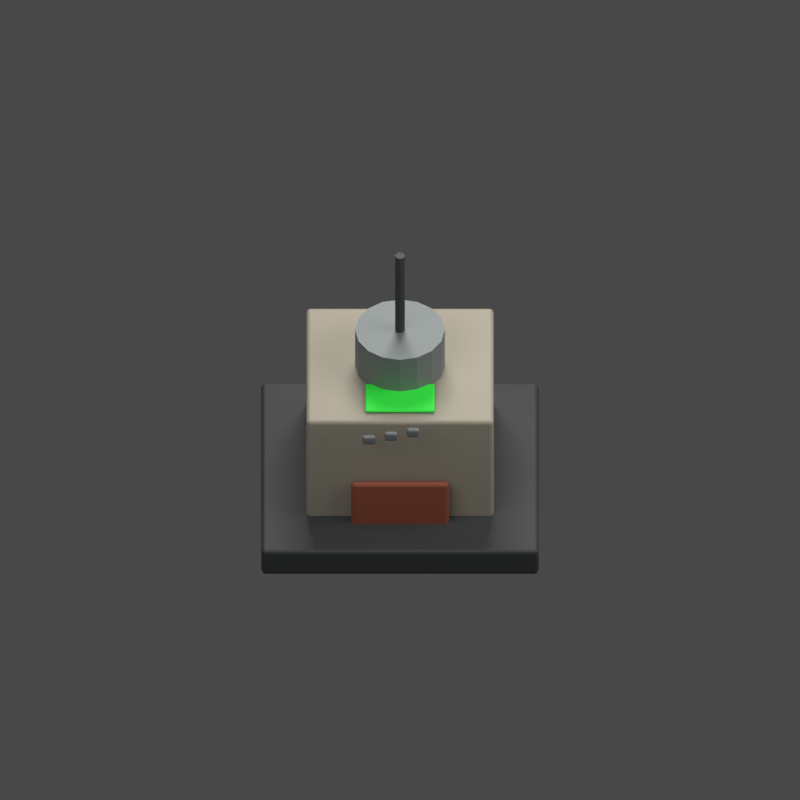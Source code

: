 # Source: facility.blend  (saved by Blender 5.2.45; exported with 4.5.12 LTS)
import bpy
from mathutils import Matrix  # noqa: F401  (used for matrix-valued properties, if any)

bpy.ops.wm.read_factory_settings(use_empty=True)
scene = bpy.context.scene
scene.name = 'Directorate - facility'

# ---- materials (node trees are filled in below, after node groups)
mat_graphite_machinery = bpy.data.materials.new('Graphite machinery')
mat_refractory_ceramic = bpy.data.materials.new('Refractory ceramic')
mat_structural_iron = bpy.data.materials.new('Structural iron')
mat_oxide_insulation = bpy.data.materials.new('Oxide insulation')
mat_identification_green = bpy.data.materials.new('Identification green')

# ---- material node trees
mat_graphite_machinery.use_nodes = True; mat_graphite_machinery.node_tree.nodes.clear()
_N = mat_graphite_machinery.node_tree.nodes; _L = mat_graphite_machinery.node_tree.links
n0 = _N.new('ShaderNodeBsdfPrincipled'); n0.name = 'Principled BSDF'; n0.location = (-200, 100)
n0.inputs[0].default_value = (0.045, 0.05, 0.055, 1.0)
n0.inputs[1].default_value = 0.3
n0.inputs[2].default_value = 0.65
n0.inputs[10].default_value = 0.005
n0.inputs[27].default_value = (0.045, 0.05, 0.055, 1.0)
n1 = _N.new('ShaderNodeOutputMaterial'); n1.name = 'Material Output'; n1.location = (200, 100)
_L.new(n0.outputs[0], n1.inputs[0])
n1.is_active_output = True
mat_refractory_ceramic.use_nodes = True; mat_refractory_ceramic.node_tree.nodes.clear()
_N = mat_refractory_ceramic.node_tree.nodes; _L = mat_refractory_ceramic.node_tree.links
n0 = _N.new('ShaderNodeBsdfPrincipled'); n0.name = 'Principled BSDF'; n0.location = (-200, 100)
n0.inputs[0].default_value = (0.32, 0.3, 0.25, 1.0)
n0.inputs[1].default_value = 0.15
n0.inputs[2].default_value = 0.65
n0.inputs[10].default_value = 0.005
n0.inputs[27].default_value = (0.32, 0.3, 0.25, 1.0)
n1 = _N.new('ShaderNodeOutputMaterial'); n1.name = 'Material Output'; n1.location = (200, 100)
_L.new(n0.outputs[0], n1.inputs[0])
n1.is_active_output = True
mat_structural_iron.use_nodes = True; mat_structural_iron.node_tree.nodes.clear()
_N = mat_structural_iron.node_tree.nodes; _L = mat_structural_iron.node_tree.links
n0 = _N.new('ShaderNodeBsdfPrincipled'); n0.name = 'Principled BSDF'; n0.location = (-200, 100)
n0.inputs[0].default_value = (0.2, 0.23, 0.24, 1.0)
n0.inputs[1].default_value = 0.5
n0.inputs[2].default_value = 0.65
n0.inputs[10].default_value = 0.005
n0.inputs[27].default_value = (0.2, 0.23, 0.24, 1.0)
n1 = _N.new('ShaderNodeOutputMaterial'); n1.name = 'Material Output'; n1.location = (200, 100)
_L.new(n0.outputs[0], n1.inputs[0])
n1.is_active_output = True
mat_oxide_insulation.use_nodes = True; mat_oxide_insulation.node_tree.nodes.clear()
_N = mat_oxide_insulation.node_tree.nodes; _L = mat_oxide_insulation.node_tree.links
n0 = _N.new('ShaderNodeBsdfPrincipled'); n0.name = 'Principled BSDF'; n0.location = (-200, 100)
n0.inputs[0].default_value = (0.25, 0.065, 0.035, 1.0)
n0.inputs[2].default_value = 0.65
n0.inputs[10].default_value = 0.005
n0.inputs[27].default_value = (0.25, 0.065, 0.035, 1.0)
n1 = _N.new('ShaderNodeOutputMaterial'); n1.name = 'Material Output'; n1.location = (200, 100)
_L.new(n0.outputs[0], n1.inputs[0])
n1.is_active_output = True
mat_identification_green.use_nodes = True; mat_identification_green.node_tree.nodes.clear()
_N = mat_identification_green.node_tree.nodes; _L = mat_identification_green.node_tree.links
n0 = _N.new('ShaderNodeBsdfPrincipled'); n0.name = 'Principled BSDF'; n0.location = (-200, 100)
n0.inputs[0].default_value = (0.025, 0.8, 0.055, 1.0)
n0.inputs[2].default_value = 0.65
n0.inputs[10].default_value = 0.005
n0.inputs[27].default_value = (0.025, 0.8, 0.055, 1.0)
n1 = _N.new('ShaderNodeOutputMaterial'); n1.name = 'Material Output'; n1.location = (200, 100)
_L.new(n0.outputs[0], n1.inputs[0])
n1.is_active_output = True

# ---- world
world_facility_studio = bpy.data.worlds.new('facility studio'); scene.world = world_facility_studio
world_facility_studio.use_nodes = True; world_facility_studio.node_tree.nodes.clear()
_N = world_facility_studio.node_tree.nodes; _L = world_facility_studio.node_tree.links
n0 = _N.new('ShaderNodeBackground'); n0.name = 'Background'; n0.location = (-200, 100)
n0.inputs[0].default_value = (0.3, 0.3, 0.3, 1.0)
n0.inputs[1].default_value = 0.35
n1 = _N.new('ShaderNodeOutputWorld'); n1.name = 'World Output'; n1.location = (200, 100)
_L.new(n0.outputs[0], n1.inputs[0])
n1.is_active_output = True

# ---- cameras
cam_camera_005 = bpy.data.cameras.new('Camera.005')
cam_camera_005.type = 'ORTHO'
cam_camera_005.ortho_scale = 9.8

# ---- lights
light_area_012 = bpy.data.lights.new('Area.012', 'AREA')
light_area_012.color = (1.0, 0.96, 0.9)
light_area_012.energy = 1800.0
light_area_012.size = 10.0
light_area_012.size_y = 1.0
light_area_013 = bpy.data.lights.new('Area.013', 'AREA')
light_area_013.color = (1.0, 0.96, 0.9)
light_area_013.energy = 1170.0
light_area_013.size = 8.0
light_area_013.size_y = 1.0
light_area_014 = bpy.data.lights.new('Area.014', 'AREA')
light_area_014.color = (1.0, 0.96, 0.9)
light_area_014.energy = 2160.0
light_area_014.size = 6.0
light_area_014.size_y = 1.0

# ---- meshes
me_cube_038 = bpy.data.meshes.new('Cube.038')
me_cube_038.from_pydata([(-1.7, -1.55, -0.2), (-1.7, -1.55, 0.2), (-1.7, 1.55, -0.2), (-1.7, 1.55, 0.2), (1.7, -1.55, -0.2), (1.7, -1.55, 0.2), (1.7, 1.55, -0.2), (1.7, 1.55, 0.2)], [], [(0, 1, 3, 2), (2, 3, 7, 6), (6, 7, 5, 4), (4, 5, 1, 0), (2, 6, 4, 0), (7, 3, 1, 5)])
_uv = me_cube_038.uv_layers.new(name='UVMap')
_uv.uv.foreach_set('vector', [0.375, 0.0, 0.625, 0.0, 0.625, 0.25, 0.375, 0.25, 0.375, 0.25, 0.625, 0.25, 0.625, 0.5, 0.375, 0.5, 0.375, 0.5, 0.625, 0.5, 0.625, 0.75, 0.375, 0.75, 0.375, 0.75, 0.625, 0.75, 0.625, 1.0, 0.375, 1.0, 0.125, 0.5, 0.375, 0.5, 0.375, 0.75, 0.125, 0.75, 0.625, 0.5, 0.875, 0.5, 0.875, 0.75, 0.625, 0.75])
me_cube_038.materials.append(mat_graphite_machinery)
me_cube_038.update()
me_cube_039 = bpy.data.meshes.new('Cube.039')
me_cube_039.from_pydata([(-1.15, -1.05, -0.85), (-1.15, -1.05, 0.85), (-1.15, 1.05, -0.85), (-1.15, 1.05, 0.85), (1.15, -1.05, -0.85), (1.15, -1.05, 0.85), (1.15, 1.05, -0.85), (1.15, 1.05, 0.85)], [], [(0, 1, 3, 2), (2, 3, 7, 6), (6, 7, 5, 4), (4, 5, 1, 0), (2, 6, 4, 0), (7, 3, 1, 5)])
_uv = me_cube_039.uv_layers.new(name='UVMap')
_uv.uv.foreach_set('vector', [0.375, 0.0, 0.625, 0.0, 0.625, 0.25, 0.375, 0.25, 0.375, 0.25, 0.625, 0.25, 0.625, 0.5, 0.375, 0.5, 0.375, 0.5, 0.625, 0.5, 0.625, 0.75, 0.375, 0.75, 0.375, 0.75, 0.625, 0.75, 0.625, 1.0, 0.375, 1.0, 0.125, 0.5, 0.375, 0.5, 0.375, 0.75, 0.125, 0.75, 0.625, 0.5, 0.875, 0.5, 0.875, 0.75, 0.625, 0.75])
me_cube_039.materials.append(mat_refractory_ceramic)
me_cube_039.update()
me_cylinder_009 = bpy.data.meshes.new('Cylinder.009')
me_cylinder_009.from_pydata([(0.0, 0.55, -0.325), (0.0, 0.55, 0.325), (0.2105, 0.5081, -0.325), (0.2105, 0.5081, 0.325), (0.3889, 0.3889, -0.325), (0.3889, 0.3889, 0.325), (0.5081, 0.2105, -0.325), (0.5081, 0.2105, 0.325), (0.55, 0.0, -0.325), (0.55, 0.0, 0.325), (0.5081, -0.2105, -0.325), (0.5081, -0.2105, 0.325), (0.3889, -0.3889, -0.325), (0.3889, -0.3889, 0.325), (0.2105, -0.5081, -0.325), (0.2105, -0.5081, 0.325), (0.0, -0.55, -0.325), (0.0, -0.55, 0.325), (-0.2105, -0.5081, -0.325), (-0.2105, -0.5081, 0.325), (-0.3889, -0.3889, -0.325), (-0.3889, -0.3889, 0.325), (-0.5081, -0.2105, -0.325), (-0.5081, -0.2105, 0.325), (-0.55, 0.0, -0.325), (-0.55, 0.0, 0.325), (-0.5081, 0.2105, -0.325), (-0.5081, 0.2105, 0.325), (-0.3889, 0.3889, -0.325), (-0.3889, 0.3889, 0.325), (-0.2105, 0.5081, -0.325), (-0.2105, 0.5081, 0.325)], [], [(0, 1, 3, 2), (2, 3, 5, 4), (4, 5, 7, 6), (6, 7, 9, 8), (8, 9, 11, 10), (10, 11, 13, 12), (12, 13, 15, 14), (14, 15, 17, 16), (16, 17, 19, 18), (18, 19, 21, 20), (20, 21, 23, 22), (22, 23, 25, 24), (24, 25, 27, 26), (26, 27, 29, 28), (3, 1, 31, 29, 27, 25, 23, 21, 19, 17, 15, 13, 11, 9, 7, 5), (28, 29, 31, 30), (30, 31, 1, 0), (0, 2, 4, 6, 8, 10, 12, 14, 16, 18, 20, 22, 24, 26, 28, 30)])
_uv = me_cylinder_009.uv_layers.new(name='UVMap')
_uv.uv.foreach_set('vector', [1.0, 0.5, 1.0, 1.0, 0.9375, 1.0, 0.9375, 0.5, 0.9375, 0.5, 0.9375, 1.0, 0.875, 1.0, 0.875, 0.5, 0.875, 0.5, 0.875, 1.0, 0.8125, 1.0, 0.8125, 0.5, 0.8125, 0.5, 0.8125, 1.0, 0.75, 1.0, 0.75, 0.5, 0.75, 0.5, 0.75, 1.0, 0.6875, 1.0, 0.6875, 0.5, 0.6875, 0.5, 0.6875, 1.0, 0.625, 1.0, 0.625, 0.5, 0.625, 0.5, 0.625, 1.0, 0.5625, 1.0, 0.5625, 0.5, 0.5625, 0.5, 0.5625, 1.0, 0.5, 1.0, 0.5, 0.5, 0.5, 0.5, 0.5, 1.0, 0.4375, 1.0, 0.4375, 0.5, 0.4375, 0.5, 0.4375, 1.0, 0.375, 1.0, 0.375, 0.5, 0.375, 0.5, 0.375, 1.0, 0.3125, 1.0, 0.3125, 0.5, 0.3125, 0.5, 0.3125, 1.0, 0.25, 1.0, 0.25, 0.5, 0.25, 0.5, 0.25, 1.0, 0.1875, 1.0, 0.1875, 0.5, 0.1875, 0.5, 0.1875, 1.0, 0.125, 1.0, 0.125, 0.5, 0.3418, 0.4717, 0.25, 0.49, 0.1582, 0.4717, 0.08029, 0.4197, 0.02827, 0.3418, 0.01, 0.25, 0.02827, 0.1582, 0.08029, 0.08029, 0.1582, 0.02827, 0.25, 0.01, 0.3418, 0.02827, 0.4197, 0.08029, 0.4717, 0.1582, 0.49, 0.25, 0.4717, 0.3418, 0.4197, 0.4197, 0.125, 0.5, 0.125, 1.0, 0.0625, 1.0, 0.0625, 0.5, 0.0625, 0.5, 0.0625, 1.0, 0.0, 1.0, 0.0, 0.5, 0.75, 0.49, 0.8418, 0.4717, 0.9197, 0.4197, 0.9717, 0.3418, 0.99, 0.25, 0.9717, 0.1582, 0.9197, 0.08029, 0.8418, 0.02827, 0.75, 0.01, 0.6582, 0.02827, 0.5803, 0.08029, 0.5283, 0.1582, 0.51, 0.25, 0.5283, 0.3418, 0.5803, 0.4197, 0.6582, 0.4717])
me_cylinder_009.materials.append(mat_structural_iron)
me_cylinder_009.update()
me_cylinder_010 = bpy.data.meshes.new('Cylinder.010')
me_cylinder_010.from_pydata([(0.0, 0.06, -0.65), (0.0, 0.06, 0.65), (0.02296, 0.05543, -0.65), (0.02296, 0.05543, 0.65), (0.04243, 0.04243, -0.65), (0.04243, 0.04243, 0.65), (0.05543, 0.02296, -0.65), (0.05543, 0.02296, 0.65), (0.06, 0.0, -0.65), (0.06, 0.0, 0.65), (0.05543, -0.02296, -0.65), (0.05543, -0.02296, 0.65), (0.04243, -0.04243, -0.65), (0.04243, -0.04243, 0.65), (0.02296, -0.05543, -0.65), (0.02296, -0.05543, 0.65), (0.0, -0.06, -0.65), (0.0, -0.06, 0.65), (-0.02296, -0.05543, -0.65), (-0.02296, -0.05543, 0.65), (-0.04243, -0.04243, -0.65), (-0.04243, -0.04243, 0.65), (-0.05543, -0.02296, -0.65), (-0.05543, -0.02296, 0.65), (-0.06, 0.0, -0.65), (-0.06, 0.0, 0.65), (-0.05543, 0.02296, -0.65), (-0.05543, 0.02296, 0.65), (-0.04243, 0.04243, -0.65), (-0.04243, 0.04243, 0.65), (-0.02296, 0.05543, -0.65), (-0.02296, 0.05543, 0.65)], [], [(0, 1, 3, 2), (2, 3, 5, 4), (4, 5, 7, 6), (6, 7, 9, 8), (8, 9, 11, 10), (10, 11, 13, 12), (12, 13, 15, 14), (14, 15, 17, 16), (16, 17, 19, 18), (18, 19, 21, 20), (20, 21, 23, 22), (22, 23, 25, 24), (24, 25, 27, 26), (26, 27, 29, 28), (3, 1, 31, 29, 27, 25, 23, 21, 19, 17, 15, 13, 11, 9, 7, 5), (28, 29, 31, 30), (30, 31, 1, 0), (0, 2, 4, 6, 8, 10, 12, 14, 16, 18, 20, 22, 24, 26, 28, 30)])
_uv = me_cylinder_010.uv_layers.new(name='UVMap')
_uv.uv.foreach_set('vector', [1.0, 0.5, 1.0, 1.0, 0.9375, 1.0, 0.9375, 0.5, 0.9375, 0.5, 0.9375, 1.0, 0.875, 1.0, 0.875, 0.5, 0.875, 0.5, 0.875, 1.0, 0.8125, 1.0, 0.8125, 0.5, 0.8125, 0.5, 0.8125, 1.0, 0.75, 1.0, 0.75, 0.5, 0.75, 0.5, 0.75, 1.0, 0.6875, 1.0, 0.6875, 0.5, 0.6875, 0.5, 0.6875, 1.0, 0.625, 1.0, 0.625, 0.5, 0.625, 0.5, 0.625, 1.0, 0.5625, 1.0, 0.5625, 0.5, 0.5625, 0.5, 0.5625, 1.0, 0.5, 1.0, 0.5, 0.5, 0.5, 0.5, 0.5, 1.0, 0.4375, 1.0, 0.4375, 0.5, 0.4375, 0.5, 0.4375, 1.0, 0.375, 1.0, 0.375, 0.5, 0.375, 0.5, 0.375, 1.0, 0.3125, 1.0, 0.3125, 0.5, 0.3125, 0.5, 0.3125, 1.0, 0.25, 1.0, 0.25, 0.5, 0.25, 0.5, 0.25, 1.0, 0.1875, 1.0, 0.1875, 0.5, 0.1875, 0.5, 0.1875, 1.0, 0.125, 1.0, 0.125, 0.5, 0.3418, 0.4717, 0.25, 0.49, 0.1582, 0.4717, 0.08029, 0.4197, 0.02827, 0.3418, 0.01, 0.25, 0.02827, 0.1582, 0.08029, 0.08029, 0.1582, 0.02827, 0.25, 0.01, 0.3418, 0.02827, 0.4197, 0.08029, 0.4717, 0.1582, 0.49, 0.25, 0.4717, 0.3418, 0.4197, 0.4197, 0.125, 0.5, 0.125, 1.0, 0.0625, 1.0, 0.0625, 0.5, 0.0625, 0.5, 0.0625, 1.0, 0.0, 1.0, 0.0, 0.5, 0.75, 0.49, 0.8418, 0.4717, 0.9197, 0.4197, 0.9717, 0.3418, 0.99, 0.25, 0.9717, 0.1582, 0.9197, 0.08029, 0.8418, 0.02827, 0.75, 0.01, 0.6582, 0.02827, 0.5803, 0.08029, 0.5283, 0.1582, 0.51, 0.25, 0.5283, 0.3418, 0.5803, 0.4197, 0.6582, 0.4717])
me_cylinder_010.materials.append(mat_graphite_machinery)
me_cylinder_010.update()
me_cube_040 = bpy.data.meshes.new('Cube.040')
me_cube_040.from_pydata([(-0.6, -0.05, -0.4), (-0.6, -0.05, 0.4), (-0.6, 0.05, -0.4), (-0.6, 0.05, 0.4), (0.6, -0.05, -0.4), (0.6, -0.05, 0.4), (0.6, 0.05, -0.4), (0.6, 0.05, 0.4)], [], [(0, 1, 3, 2), (2, 3, 7, 6), (6, 7, 5, 4), (4, 5, 1, 0), (2, 6, 4, 0), (7, 3, 1, 5)])
_uv = me_cube_040.uv_layers.new(name='UVMap')
_uv.uv.foreach_set('vector', [0.375, 0.0, 0.625, 0.0, 0.625, 0.25, 0.375, 0.25, 0.375, 0.25, 0.625, 0.25, 0.625, 0.5, 0.375, 0.5, 0.375, 0.5, 0.625, 0.5, 0.625, 0.75, 0.375, 0.75, 0.375, 0.75, 0.625, 0.75, 0.625, 1.0, 0.375, 1.0, 0.125, 0.5, 0.375, 0.5, 0.375, 0.75, 0.125, 0.75, 0.625, 0.5, 0.875, 0.5, 0.875, 0.75, 0.625, 0.75])
me_cube_040.materials.append(mat_oxide_insulation)
me_cube_040.update()
me_cube_041 = bpy.data.meshes.new('Cube.041')
me_cube_041.from_pydata([(-0.425, -0.25, -0.0225), (-0.425, -0.25, 0.0225), (-0.425, 0.25, -0.0225), (-0.425, 0.25, 0.0225), (0.425, -0.25, -0.0225), (0.425, -0.25, 0.0225), (0.425, 0.25, -0.0225), (0.425, 0.25, 0.0225)], [], [(0, 1, 3, 2), (2, 3, 7, 6), (6, 7, 5, 4), (4, 5, 1, 0), (2, 6, 4, 0), (7, 3, 1, 5)])
_uv = me_cube_041.uv_layers.new(name='UVMap')
_uv.uv.foreach_set('vector', [0.375, 0.0, 0.625, 0.0, 0.625, 0.25, 0.375, 0.25, 0.375, 0.25, 0.625, 0.25, 0.625, 0.5, 0.375, 0.5, 0.375, 0.5, 0.625, 0.5, 0.625, 0.75, 0.375, 0.75, 0.375, 0.75, 0.625, 0.75, 0.625, 1.0, 0.375, 1.0, 0.125, 0.5, 0.375, 0.5, 0.375, 0.75, 0.125, 0.75, 0.625, 0.5, 0.875, 0.5, 0.875, 0.75, 0.625, 0.75])
me_cube_041.materials.append(mat_identification_green)
me_cube_041.update()
me_cube_042 = bpy.data.meshes.new('Cube.042')
me_cube_042.from_pydata([(-0.08, -0.03, -0.065), (-0.08, -0.03, 0.065), (-0.08, 0.03, -0.065), (-0.08, 0.03, 0.065), (0.08, -0.03, -0.065), (0.08, -0.03, 0.065), (0.08, 0.03, -0.065), (0.08, 0.03, 0.065)], [], [(0, 1, 3, 2), (2, 3, 7, 6), (6, 7, 5, 4), (4, 5, 1, 0), (2, 6, 4, 0), (7, 3, 1, 5)])
_uv = me_cube_042.uv_layers.new(name='UVMap')
_uv.uv.foreach_set('vector', [0.375, 0.0, 0.625, 0.0, 0.625, 0.25, 0.375, 0.25, 0.375, 0.25, 0.625, 0.25, 0.625, 0.5, 0.375, 0.5, 0.375, 0.5, 0.625, 0.5, 0.625, 0.75, 0.375, 0.75, 0.375, 0.75, 0.625, 0.75, 0.625, 1.0, 0.375, 1.0, 0.125, 0.5, 0.375, 0.5, 0.375, 0.75, 0.125, 0.75, 0.625, 0.5, 0.875, 0.5, 0.875, 0.75, 0.625, 0.75])
me_cube_042.materials.append(mat_structural_iron)
me_cube_042.update()
me_cube_043 = bpy.data.meshes.new('Cube.043')
me_cube_043.from_pydata([(-0.08, -0.03, -0.065), (-0.08, -0.03, 0.065), (-0.08, 0.03, -0.065), (-0.08, 0.03, 0.065), (0.08, -0.03, -0.065), (0.08, -0.03, 0.065), (0.08, 0.03, -0.065), (0.08, 0.03, 0.065)], [], [(0, 1, 3, 2), (2, 3, 7, 6), (6, 7, 5, 4), (4, 5, 1, 0), (2, 6, 4, 0), (7, 3, 1, 5)])
_uv = me_cube_043.uv_layers.new(name='UVMap')
_uv.uv.foreach_set('vector', [0.375, 0.0, 0.625, 0.0, 0.625, 0.25, 0.375, 0.25, 0.375, 0.25, 0.625, 0.25, 0.625, 0.5, 0.375, 0.5, 0.375, 0.5, 0.625, 0.5, 0.625, 0.75, 0.375, 0.75, 0.375, 0.75, 0.625, 0.75, 0.625, 1.0, 0.375, 1.0, 0.125, 0.5, 0.375, 0.5, 0.375, 0.75, 0.125, 0.75, 0.625, 0.5, 0.875, 0.5, 0.875, 0.75, 0.625, 0.75])
me_cube_043.materials.append(mat_structural_iron)
me_cube_043.update()
me_cube_044 = bpy.data.meshes.new('Cube.044')
me_cube_044.from_pydata([(-0.08, -0.03, -0.065), (-0.08, -0.03, 0.065), (-0.08, 0.03, -0.065), (-0.08, 0.03, 0.065), (0.08, -0.03, -0.065), (0.08, -0.03, 0.065), (0.08, 0.03, -0.065), (0.08, 0.03, 0.065)], [], [(0, 1, 3, 2), (2, 3, 7, 6), (6, 7, 5, 4), (4, 5, 1, 0), (2, 6, 4, 0), (7, 3, 1, 5)])
_uv = me_cube_044.uv_layers.new(name='UVMap')
_uv.uv.foreach_set('vector', [0.375, 0.0, 0.625, 0.0, 0.625, 0.25, 0.375, 0.25, 0.375, 0.25, 0.625, 0.25, 0.625, 0.5, 0.375, 0.5, 0.375, 0.5, 0.625, 0.5, 0.625, 0.75, 0.375, 0.75, 0.375, 0.75, 0.625, 0.75, 0.625, 1.0, 0.375, 1.0, 0.125, 0.5, 0.375, 0.5, 0.375, 0.75, 0.125, 0.75, 0.625, 0.5, 0.875, 0.5, 0.875, 0.75, 0.625, 0.75])
me_cube_044.materials.append(mat_structural_iron)
me_cube_044.update()

# ---- objects
ob_camera_005 = bpy.data.objects.new('Camera.005', cam_camera_005)
ob_area_012 = bpy.data.objects.new('Area.012', light_area_012)
ob_area_013 = bpy.data.objects.new('Area.013', light_area_013)
ob_area_014 = bpy.data.objects.new('Area.014', light_area_014)
ob_relay_foundation = bpy.data.objects.new('Relay foundation', me_cube_038)
ob_relay_housing = bpy.data.objects.new('Relay housing', me_cube_039)
ob_meter_head = bpy.data.objects.new('Meter head', me_cylinder_009)
ob_antenna = bpy.data.objects.new('Antenna', me_cylinder_010)
ob_service_hatch = bpy.data.objects.new('Service hatch', me_cube_040)
ob_ownership_panel_004 = bpy.data.objects.new('Ownership panel.004', me_cube_041)
ob_directorate_insignia_012 = bpy.data.objects.new('Directorate insignia.012', me_cube_042)
ob_directorate_insignia_013 = bpy.data.objects.new('Directorate insignia.013', me_cube_043)
ob_directorate_insignia_014 = bpy.data.objects.new('Directorate insignia.014', me_cube_044)
ob_ground_anchor_004 = bpy.data.objects.new('Ground anchor.004', None)

# ---- transforms, parenting, visibility, modifiers, constraints
ob_camera_005.location = (0.0, -16.0, 16.0)
ob_camera_005.rotation_euler = (0.8345, -0.0, 0.0)
ob_area_012.location = (-6.0, -8.0, 14.0)
ob_area_012.rotation_euler = (0.6747, 9.259e-08, -0.6435)
ob_area_013.location = (8.0, -2.0, 8.0)
ob_area_013.rotation_euler = (0.9033, 3.791e-08, 1.326)
ob_area_014.location = (0.0, 8.0, 12.0)
ob_area_014.rotation_euler = (0.6511, 5.298e-08, 3.142)
ob_relay_foundation.parent = ob_ground_anchor_004
ob_relay_foundation.location = (0.0, 0.0, 0.2)
_m = ob_relay_foundation.modifiers.new('Machined edges', 'BEVEL')
_m.width = 0.055
_m.width_pct = 0.055
_m.segments = 2
_m = ob_relay_foundation.modifiers.new('Weighted normals', 'WEIGHTED_NORMAL')
ob_relay_housing.parent = ob_ground_anchor_004
ob_relay_housing.location = (0.0, 0.15, 1.1)
_m = ob_relay_housing.modifiers.new('Machined edges', 'BEVEL')
_m.width = 0.055
_m.width_pct = 0.055
_m.segments = 2
_m = ob_relay_housing.modifiers.new('Weighted normals', 'WEIGHTED_NORMAL')
ob_meter_head.parent = ob_ground_anchor_004
ob_meter_head.location = (0.0, 0.15, 2.2)
ob_antenna.parent = ob_ground_anchor_004
ob_antenna.location = (0.0, 0.15, 3.1)
ob_service_hatch.parent = ob_ground_anchor_004
ob_service_hatch.location = (0.0, -1.0, 0.65)
_m = ob_service_hatch.modifiers.new('Machined edges', 'BEVEL')
_m.width = 0.055
_m.width_pct = 0.055
_m.segments = 2
_m = ob_service_hatch.modifiers.new('Weighted normals', 'WEIGHTED_NORMAL')
ob_ownership_panel_004.parent = ob_ground_anchor_004
ob_ownership_panel_004.location = (0.0, -0.5, 1.98)
_m = ob_ownership_panel_004.modifiers.new('Machined edges', 'BEVEL')
_m.width = 0.055
_m.width_pct = 0.055
_m.segments = 2
_m = ob_ownership_panel_004.modifiers.new('Weighted normals', 'WEIGHTED_NORMAL')
ob_directorate_insignia_012.parent = ob_ground_anchor_004
ob_directorate_insignia_012.location = (-0.38, -1.18, 1.91)
_m = ob_directorate_insignia_012.modifiers.new('Machined edges', 'BEVEL')
_m.width = 0.055
_m.width_pct = 0.055
_m.segments = 2
_m = ob_directorate_insignia_012.modifiers.new('Weighted normals', 'WEIGHTED_NORMAL')
ob_directorate_insignia_013.parent = ob_ground_anchor_004
ob_directorate_insignia_013.location = (-0.11, -1.18, 1.97)
_m = ob_directorate_insignia_013.modifiers.new('Machined edges', 'BEVEL')
_m.width = 0.055
_m.width_pct = 0.055
_m.segments = 2
_m = ob_directorate_insignia_013.modifiers.new('Weighted normals', 'WEIGHTED_NORMAL')
ob_directorate_insignia_014.parent = ob_ground_anchor_004
ob_directorate_insignia_014.location = (0.16, -1.18, 2.03)
_m = ob_directorate_insignia_014.modifiers.new('Machined edges', 'BEVEL')
_m.width = 0.055
_m.width_pct = 0.055
_m.segments = 2
_m = ob_directorate_insignia_014.modifiers.new('Weighted normals', 'WEIGHTED_NORMAL')
ob_ground_anchor_004.location = (0.0, 0.0, 0.0)

# ---- collection membership
scene.collection.objects.link(ob_camera_005)
scene.collection.objects.link(ob_area_012)
scene.collection.objects.link(ob_area_013)
scene.collection.objects.link(ob_area_014)
scene.collection.objects.link(ob_relay_foundation)
scene.collection.objects.link(ob_relay_housing)
scene.collection.objects.link(ob_meter_head)
scene.collection.objects.link(ob_antenna)
scene.collection.objects.link(ob_service_hatch)
scene.collection.objects.link(ob_ownership_panel_004)
scene.collection.objects.link(ob_directorate_insignia_012)
scene.collection.objects.link(ob_directorate_insignia_013)
scene.collection.objects.link(ob_directorate_insignia_014)
scene.collection.objects.link(ob_ground_anchor_004)

# ---- scene / render settings (as saved in the file)
scene.camera = ob_camera_005
scene.frame_start = 1; scene.frame_end = 250; scene.frame_set(1)
scene.render.engine = 'CYCLES'
scene.render.image_settings.exr_codec = 'NONE'
scene.render.resolution_x = 256
scene.render.resolution_y = 256
scene.render.film_transparent = True
scene.render.use_bake_clear = False
scene.render.bake_margin = 0
scene.render.bake_bias = 0.0
scene.render.bake_samples = 0
scene.render.simplify_subdivision_render = 0
scene.render.simplify_child_particles_render = 0.0
scene.render.compositor_device = 'GPU'
scene.cycles.samples = 16
scene.eevee.use_volume_custom_range = False
scene.eevee.gtao_distance = 0.0
scene.eevee.use_fast_gi = False
scene.eevee.fast_gi_thickness_near = 0.1
scene.eevee.fast_gi_thickness_far = 0.0
scene.eevee.ray_tracing_options.screen_trace_thickness = 0.1
scene.view_settings.view_transform = 'Standard'
scene.view_settings.exposure = -0.7
bpy.context.view_layer.update()
